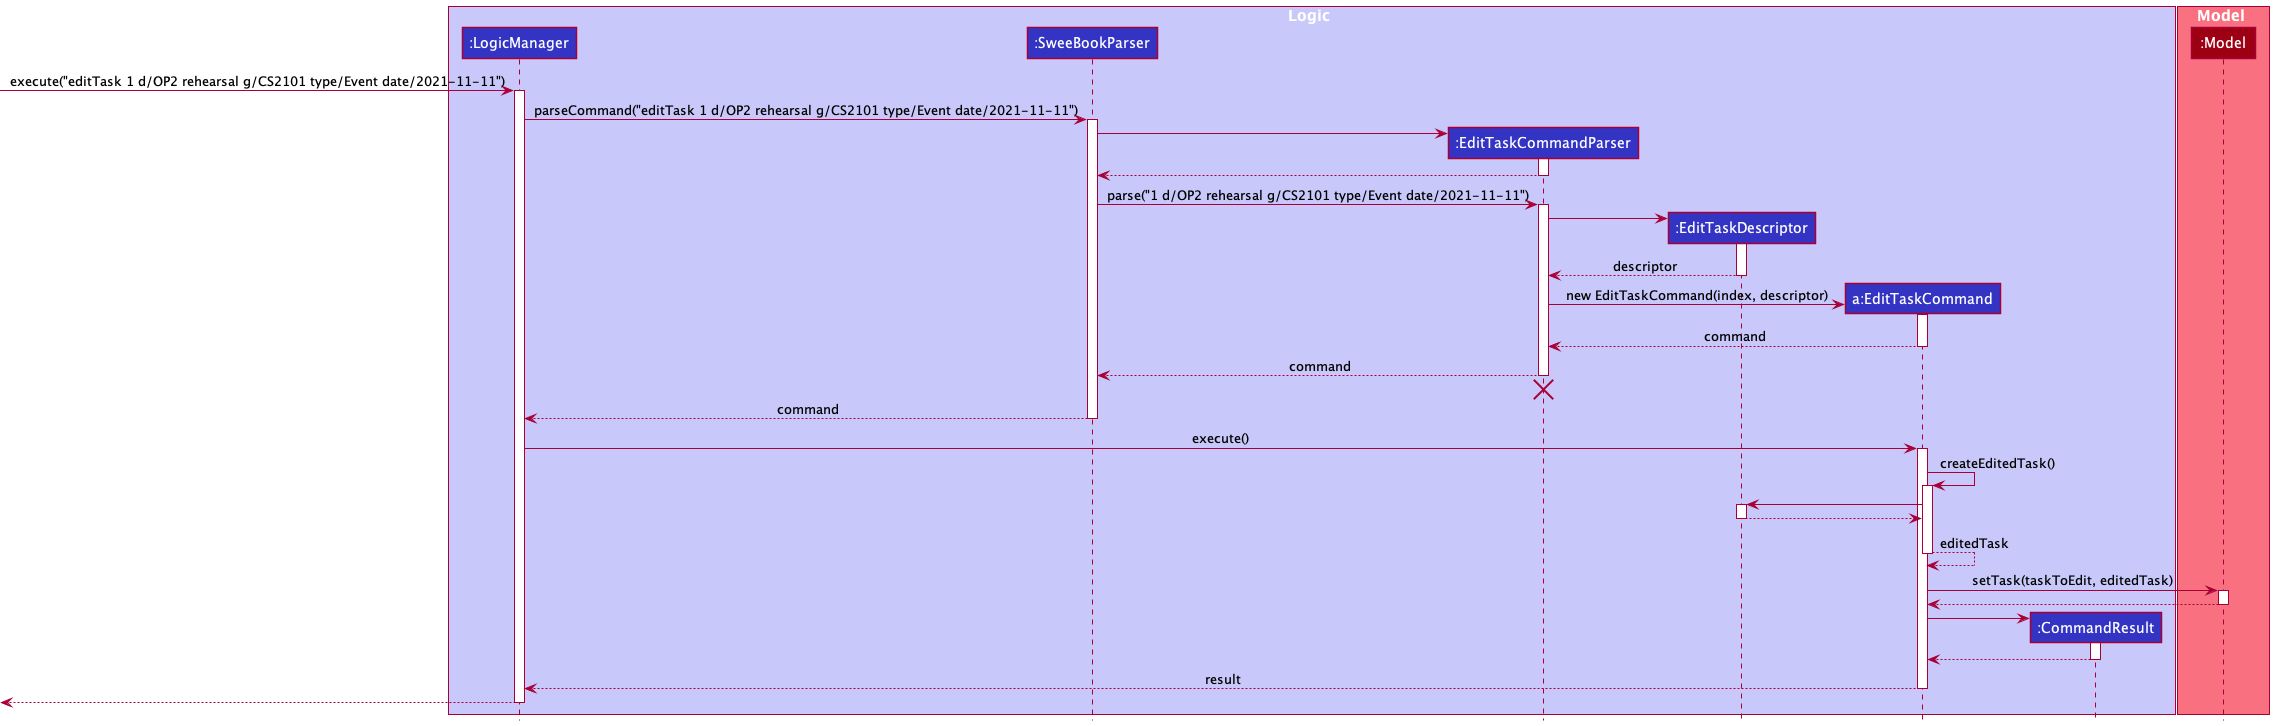

The diagram above was rendered by PlantUML. Its source (embedded in the PNG):
@startuml
!include style.puml

box Logic LOGIC_COLOR_T1
participant ":LogicManager" as LogicManager LOGIC_COLOR
participant ":SweeBookParser" as SweeBookParser LOGIC_COLOR
participant ":EditTaskCommandParser" as EditTaskCommandParser LOGIC_COLOR
participant ":EditTaskDescriptor" as EditTaskDescriptor LOGIC_COLOR
participant "a:EditTaskCommand" as EditTaskCommand LOGIC_COLOR
participant ":CommandResult" as CommandResult LOGIC_COLOR
end box

box Model MODEL_COLOR_T1
participant ":Model" as Model MODEL_COLOR
end box

[-> LogicManager : execute("editTask 1 d/OP2 rehearsal g/CS2101 type/Event date/2021-11-11")
activate LogicManager

LogicManager -> SweeBookParser : parseCommand("editTask 1 d/OP2 rehearsal g/CS2101 type/Event date/2021-11-11")
activate SweeBookParser

create EditTaskCommandParser
SweeBookParser -> EditTaskCommandParser
activate EditTaskCommandParser

EditTaskCommandParser --> SweeBookParser
deactivate EditTaskCommandParser

SweeBookParser -> EditTaskCommandParser : parse("1 d/OP2 rehearsal g/CS2101 type/Event date/2021-11-11")
activate EditTaskCommandParser

create EditTaskDescriptor
EditTaskCommandParser -> EditTaskDescriptor
activate EditTaskDescriptor

EditTaskDescriptor --> EditTaskCommandParser : descriptor
deactivate EditTaskDescriptor

create EditTaskCommand
EditTaskCommandParser -> EditTaskCommand : new EditTaskCommand(index, descriptor)
activate EditTaskCommand

EditTaskCommand --> EditTaskCommandParser : command
deactivate EditTaskCommand

EditTaskCommandParser --> SweeBookParser : command
deactivate EditTaskCommandParser
'Hidden arrow to position the destroy marker below the end of the activation bar.
EditTaskCommandParser -[hidden]-> SweeBookParser
destroy EditTaskCommandParser

SweeBookParser --> LogicManager : command
deactivate SweeBookParser

LogicManager -> EditTaskCommand : execute()
activate EditTaskCommand


EditTaskCommand -> EditTaskCommand : createEditedTask()
activate EditTaskCommand
EditTaskCommand -> EditTaskDescriptor
activate EditTaskDescriptor
EditTaskDescriptor --> EditTaskCommand
deactivate EditTaskDescriptor

EditTaskCommand --> EditTaskCommand : editedTask
deactivate EditTaskCommand

EditTaskCommand -> Model : setTask(taskToEdit, editedTask)
activate Model

Model --> EditTaskCommand
deactivate Model

create CommandResult
EditTaskCommand -> CommandResult
activate CommandResult

CommandResult --> EditTaskCommand
deactivate CommandResult

EditTaskCommand --> LogicManager : result
deactivate EditTaskCommand

[<--LogicManager
deactivate LogicManager
@enduml